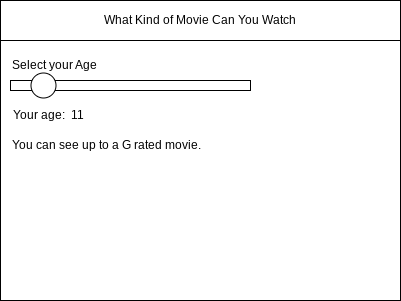

The diagram above was exported from draw.io. Its source (the exported page's mxGraphModel, read from the mxfile embedded in the PNG):
<mxGraphModel dx="861" dy="591" grid="1" gridSize="10" guides="1" tooltips="1" connect="1" arrows="1" fold="1" page="1" pageScale="1" pageWidth="850" pageHeight="1100" math="0" shadow="0">
  <root>
    <mxCell id="0" />
    <mxCell id="1" parent="0" />
    <mxCell id="2" value="" style="rounded=0;whiteSpace=wrap;html=1;" parent="1" vertex="1">
      <mxGeometry x="80" y="80" width="400" height="300" as="geometry" />
    </mxCell>
    <mxCell id="3" value="What Kind of Movie Can You Watch" style="rounded=0;whiteSpace=wrap;html=1;" parent="1" vertex="1">
      <mxGeometry x="80" y="80" width="400" height="40" as="geometry" />
    </mxCell>
    <mxCell id="7" value="Select your Age" style="text;html=1;strokeColor=none;fillColor=none;align=left;verticalAlign=middle;whiteSpace=wrap;rounded=0;" parent="1" vertex="1">
      <mxGeometry x="90" y="130" width="210" height="30" as="geometry" />
    </mxCell>
    <mxCell id="8" value="" style="rounded=0;whiteSpace=wrap;html=1;fillColor=#FFFFFF;" parent="1" vertex="1">
      <mxGeometry x="90" y="160" width="240" height="10" as="geometry" />
    </mxCell>
    <mxCell id="11" value="Your age:&amp;nbsp; 11" style="text;html=1;strokeColor=none;fillColor=none;align=left;verticalAlign=middle;whiteSpace=wrap;rounded=0;" parent="1" vertex="1">
      <mxGeometry x="91" y="180" width="110" height="30" as="geometry" />
    </mxCell>
    <mxCell id="14" value="You can see up to a G rated movie." style="text;html=1;strokeColor=none;fillColor=none;align=left;verticalAlign=middle;whiteSpace=wrap;rounded=0;" parent="1" vertex="1">
      <mxGeometry x="90" y="210" width="280" height="30" as="geometry" />
    </mxCell>
    <mxCell id="17" value="" style="ellipse;whiteSpace=wrap;html=1;aspect=fixed;fillColor=#FFFFFF;" parent="1" vertex="1">
      <mxGeometry x="110.5" y="152.5" width="25" height="25" as="geometry" />
    </mxCell>
  </root>
</mxGraphModel>